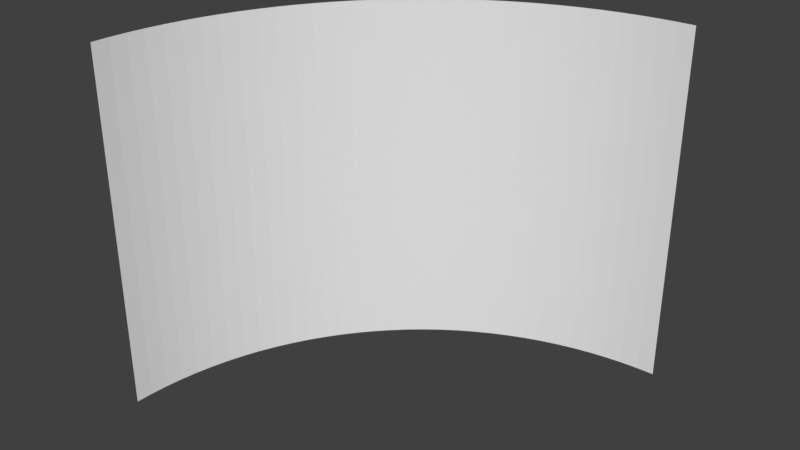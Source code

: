 # Source: concave.blend  (saved by Blender 2.78.0; exported with 4.5.12 LTS)
import bpy
from mathutils import Matrix  # noqa: F401  (used for matrix-valued properties, if any)

bpy.ops.wm.read_factory_settings(use_empty=True)
scene = bpy.context.scene
scene.name = 'Scene'

# ---- collections
col_collection_1 = bpy.data.collections.new('Collection 1'); scene.collection.children.link(col_collection_1)

# ---- materials (node trees are filled in below, after node groups)
mat_material = bpy.data.materials.new('Material')
mat_material.alpha_threshold = 0.0
mat_material.use_transparent_shadow = False
mat_material.roughness = 0.5
mat_material.line_color = (0.0, 0.0, 0.0, 1.0)

# ---- material node trees

# ---- world
world_world = bpy.data.worlds.new('World'); scene.world = world_world
world_world.color = (0.05088, 0.05088, 0.05088)
world_world.use_sun_shadow = False
world_world.sun_shadow_jitter_overblur = 0.0
world_world.cycles.sampling_method = 'MANUAL'

# ---- meshes
me_cube = bpy.data.meshes.new('Cube')
me_cube.from_pydata([(1.0, 1.0, -1.0), (-1.0, -1.0, -1.0), (1.0, 1.0, 1.0), (-1.0, -1.0, 1.0), (-1.0, -1.0, -1.0), (1.0, 1.0, -1.0), (-0.9976, -0.9019, -1.0), (-0.9904, -0.804, -1.0), (-0.9784, -0.7065, -1.0), (-0.9616, -0.6098, -1.0), (-0.9401, -0.514, -1.0), (-0.9139, -0.4194, -1.0), (-0.8831, -0.3262, -1.0), (-0.8478, -0.2346, -1.0), (-0.808, -0.1449, -1.0), (-0.7638, -0.05721, -1.0), (-0.7155, 0.02821, -1.0), (-0.6629, 0.1111, -1.0), (-0.6064, 0.1914, -1.0), (-0.546, 0.2688, -1.0), (-0.4819, 0.3431, -1.0), (-0.4142, 0.4142, -1.0), (-0.3431, 0.4819, -1.0), (-0.2688, 0.546, -1.0), (-0.1914, 0.6064, -1.0), (-0.1111, 0.6629, -1.0), (-0.02821, 0.7155, -1.0), (0.05721, 0.7638, -1.0), (0.1449, 0.808, -1.0), (0.2346, 0.8478, -1.0), (0.3262, 0.8831, -1.0), (0.4194, 0.9139, -1.0), (0.514, 0.9401, -1.0), (0.6098, 0.9616, -1.0), (0.7065, 0.9784, -1.0), (0.804, 0.9904, -1.0), (0.9019, 0.9976, -1.0), (1.0, 1.0, 1.0), (-1.0, -1.0, 1.0), (0.9019, 0.9976, 1.0), (0.804, 0.9904, 1.0), (0.7065, 0.9784, 1.0), (0.6098, 0.9616, 1.0), (0.514, 0.9401, 1.0), (0.4194, 0.9139, 1.0), (0.3262, 0.8831, 1.0), (0.2346, 0.8478, 1.0), (0.1449, 0.808, 1.0), (0.05721, 0.7638, 1.0), (-0.02821, 0.7155, 1.0), (-0.1111, 0.6629, 1.0), (-0.1914, 0.6064, 1.0), (-0.2688, 0.546, 1.0), (-0.3431, 0.4819, 1.0), (-0.4142, 0.4142, 1.0), (-0.4819, 0.3431, 1.0), (-0.546, 0.2688, 1.0), (-0.6064, 0.1914, 1.0), (-0.6629, 0.1111, 1.0), (-0.7155, 0.02821, 1.0), (-0.7638, -0.05721, 1.0), (-0.808, -0.1449, 1.0), (-0.8478, -0.2346, 1.0), (-0.8831, -0.3262, 1.0), (-0.9139, -0.4194, 1.0), (-0.9401, -0.514, 1.0), (-0.9616, -0.6098, 1.0), (-0.9784, -0.7065, 1.0), (-0.9904, -0.804, 1.0), (-0.9976, -0.9019, 1.0)], [], [(1, 4, 38, 3), (2, 37, 5, 0), (4, 6, 69, 38), (6, 7, 68, 69), (7, 8, 67, 68), (8, 9, 66, 67), (9, 10, 65, 66), (10, 11, 64, 65), (11, 12, 63, 64), (12, 13, 62, 63), (13, 14, 61, 62), (14, 15, 60, 61), (15, 16, 59, 60), (16, 17, 58, 59), (17, 18, 57, 58), (18, 19, 56, 57), (19, 20, 55, 56), (20, 21, 54, 55), (21, 22, 53, 54), (22, 23, 52, 53), (23, 24, 51, 52), (24, 25, 50, 51), (25, 26, 49, 50), (26, 27, 48, 49), (27, 28, 47, 48), (28, 29, 46, 47), (29, 30, 45, 46), (30, 31, 44, 45), (31, 32, 43, 44), (32, 33, 42, 43), (33, 34, 41, 42), (34, 35, 40, 41), (35, 36, 39, 40), (36, 5, 37, 39)])
me_cube.materials.append(mat_material)
me_cube.use_remesh_preserve_volume = False
me_cube.use_remesh_preserve_attributes = False
me_cube.use_mirror_vertex_groups = False
me_cube.update()

# ---- objects
ob_cube = bpy.data.objects.new('Cube', me_cube)

# ---- transforms, parenting, visibility, modifiers, constraints
ob_cube.location = (0.0, 0.0, 0.0)
ob_cube.lock_rotations_4d = False
ob_cube.empty_display_type = 'ARROWS'
ob_cube.lineart.crease_threshold = 0.0

# ---- collection membership
col_collection_1.objects.link(ob_cube)

# ---- scene / render settings (as saved in the file)
scene.frame_start = 1; scene.frame_end = 250; scene.frame_set(1)
scene.render.engine = 'BLENDER_EEVEE_NEXT'
scene.render.resolution_percentage = 50
scene.render.dither_intensity = 0.0
scene.cycles.use_denoising = False
scene.cycles.samples = 128
scene.cycles.sampling_pattern = 'TABULATED_SOBOL'
scene.cycles.light_sampling_threshold = 0.0
scene.cycles.use_adaptive_sampling = False
scene.cycles.use_light_tree = False
scene.cycles.blur_glossy = 0.0
scene.cycles.sample_clamp_indirect = 0.0
scene.view_settings.view_transform = 'Standard'
bpy.context.view_layer.update()

# ---- added for rendering (the .blend has no active camera and no usable light): camera, sun
cam_auto = bpy.data.cameras.new('AutoCamera')
cam_auto.lens = 50.0
cam_auto.sensor_width = 36.0
cam_auto.clip_end = 1000.0
ob_auto_camera = bpy.data.objects.new('AutoCamera', cam_auto)
scene.collection.objects.link(ob_auto_camera)
ob_auto_camera.location = (3.20507, -3.84609, 2.56406)
ob_auto_camera.rotation_euler = (1.09748, -7.21219e-08, 0.694738)
scene.camera = ob_auto_camera
light_auto_sun = bpy.data.lights.new('AutoSun', 'SUN')
light_auto_sun.energy = 3.0
light_auto_sun.angle = 0.0523599
ob_auto_sun = bpy.data.objects.new('AutoSun', light_auto_sun)
scene.collection.objects.link(ob_auto_sun)
ob_auto_sun.rotation_euler = (0.872665, 0.174533, 0.523599)
bpy.context.view_layer.update()
